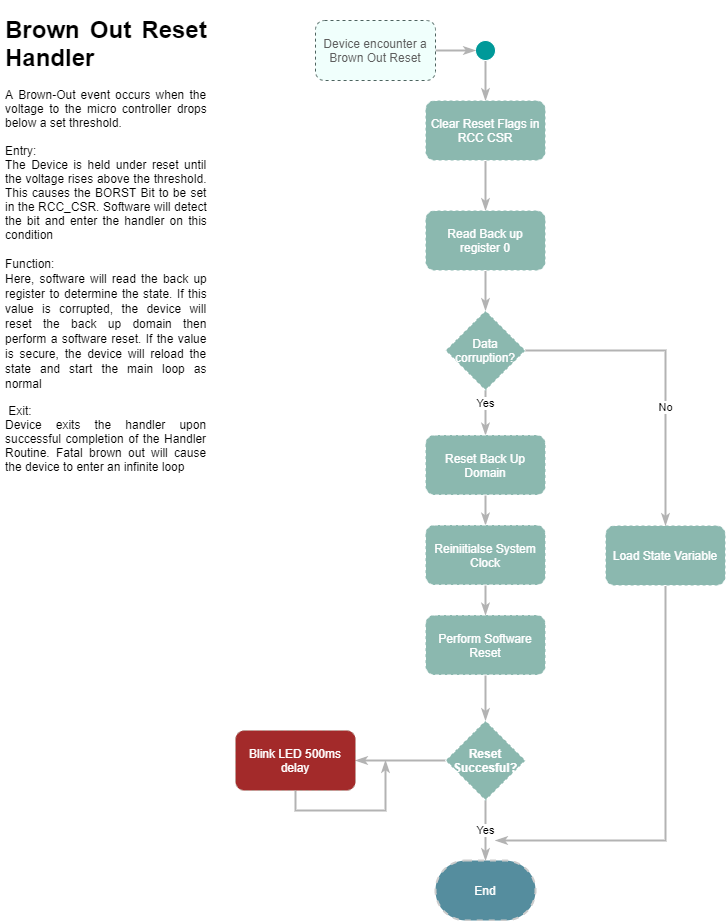

The diagram above was exported from draw.io. Its source (the exported page's mxGraphModel, read from the mxfile embedded in the PNG):
<mxGraphModel dx="1038" dy="499" grid="1" gridSize="10" guides="1" tooltips="1" connect="1" arrows="1" fold="1" page="1" pageScale="1" pageWidth="827" pageHeight="1169" math="0" shadow="0">
  <root>
    <mxCell id="WIyWlLk6GJQsqaUBKTNV-0" />
    <mxCell id="WIyWlLk6GJQsqaUBKTNV-1" parent="WIyWlLk6GJQsqaUBKTNV-0" />
    <mxCell id="HG-C-pwx0BlluXvMXahK-16" style="edgeStyle=orthogonalEdgeStyle;rounded=0;orthogonalLoop=1;jettySize=auto;html=1;endArrow=classicThin;endFill=1;strokeColor=#B3B3B3;strokeWidth=2;" parent="WIyWlLk6GJQsqaUBKTNV-1" source="HG-C-pwx0BlluXvMXahK-1" target="HG-C-pwx0BlluXvMXahK-17" edge="1">
      <mxGeometry relative="1" as="geometry">
        <mxPoint x="520" y="160" as="targetPoint" />
      </mxGeometry>
    </mxCell>
    <mxCell id="HG-C-pwx0BlluXvMXahK-1" value="" style="ellipse;html=1;labelPosition=left;verticalLabelPosition=bottom;spacingBottom=10;align=right;verticalAlign=bottom;resizable=0;fillColor=#009999;strokeColor=#FFFFFF;" parent="WIyWlLk6GJQsqaUBKTNV-1" vertex="1">
      <mxGeometry x="510" y="70" width="20" height="20" as="geometry" />
    </mxCell>
    <mxCell id="HG-C-pwx0BlluXvMXahK-4" value="&lt;h1 style=&quot;text-align: justify&quot;&gt;Brown Out Reset Handler&lt;/h1&gt;&lt;div style=&quot;text-align: justify&quot;&gt;A Brown-Out event occurs when the voltage to the micro controller drops below a set threshold.&lt;/div&gt;&lt;div style=&quot;text-align: justify&quot;&gt;&lt;br&gt;&lt;/div&gt;&lt;div style=&quot;text-align: justify&quot;&gt;Entry:&lt;/div&gt;&lt;div style=&quot;text-align: justify&quot;&gt;The Device is held under reset until the voltage rises above the threshold. This causes the BORST Bit to be set in the RCC_CSR. Software will detect the bit and enter the handler on this condition&lt;/div&gt;&lt;sub style=&quot;line-height: 12px&quot;&gt;&lt;div style=&quot;text-align: justify&quot;&gt;&lt;span style=&quot;font-size: 12px&quot;&gt;&lt;br&gt;&lt;/span&gt;&lt;/div&gt;&lt;span style=&quot;font-size: 12px&quot;&gt;&lt;div style=&quot;text-align: justify&quot;&gt;&lt;span style=&quot;vertical-align: sub&quot;&gt;Function:&lt;/span&gt;&lt;/div&gt;&lt;div style=&quot;text-align: justify&quot;&gt;&lt;span style=&quot;vertical-align: sub&quot;&gt;Here, software will read the back up register to determine the state. If this value is corrupted, the device will reset the back up domain then perform a software reset. If the value is secure, the device will reload the state and start the main loop as normal&lt;/span&gt;&lt;/div&gt;&lt;/span&gt;&lt;div style=&quot;text-align: justify&quot;&gt;&lt;span style=&quot;vertical-align: sub ; font-size: 12px&quot;&gt;&amp;nbsp;&lt;/span&gt;&lt;/div&gt;&lt;/sub&gt;&lt;div style=&quot;text-align: justify&quot;&gt;&amp;nbsp;Exit:&lt;/div&gt;&lt;div style=&quot;text-align: justify&quot;&gt;Device exits the handler upon successful completion of the Handler Routine. Fatal brown out will cause the device to enter an infinite loop&lt;/div&gt;" style="text;html=1;strokeColor=none;fillColor=none;spacing=5;spacingTop=-20;whiteSpace=wrap;overflow=hidden;rounded=0;" parent="WIyWlLk6GJQsqaUBKTNV-1" vertex="1">
      <mxGeometry x="35" y="40" width="210" height="520" as="geometry" />
    </mxCell>
    <mxCell id="HG-C-pwx0BlluXvMXahK-15" style="edgeStyle=orthogonalEdgeStyle;rounded=0;orthogonalLoop=1;jettySize=auto;html=1;entryX=0;entryY=0.5;entryDx=0;entryDy=0;strokeWidth=2;strokeColor=#B3B3B3;endArrow=classicThin;endFill=1;" parent="WIyWlLk6GJQsqaUBKTNV-1" source="HG-C-pwx0BlluXvMXahK-11" target="HG-C-pwx0BlluXvMXahK-1" edge="1">
      <mxGeometry relative="1" as="geometry" />
    </mxCell>
    <mxCell id="HG-C-pwx0BlluXvMXahK-11" value="&lt;font color=&quot;#5e5e5e&quot;&gt;Device encounter a Brown Out Reset&lt;/font&gt;" style="rounded=1;whiteSpace=wrap;html=1;dashed=1;strokeColor=#4D635F;fillColor=#F0FFFC;" parent="WIyWlLk6GJQsqaUBKTNV-1" vertex="1">
      <mxGeometry x="350" y="50" width="120" height="60" as="geometry" />
    </mxCell>
    <mxCell id="HG-C-pwx0BlluXvMXahK-18" style="edgeStyle=orthogonalEdgeStyle;rounded=0;orthogonalLoop=1;jettySize=auto;html=1;endArrow=classicThin;endFill=1;strokeColor=#B3B3B3;strokeWidth=2;" parent="WIyWlLk6GJQsqaUBKTNV-1" source="HG-C-pwx0BlluXvMXahK-17" target="HG-C-pwx0BlluXvMXahK-19" edge="1">
      <mxGeometry relative="1" as="geometry">
        <mxPoint x="520" y="250" as="targetPoint" />
      </mxGeometry>
    </mxCell>
    <mxCell id="HG-C-pwx0BlluXvMXahK-17" value="&lt;font color=&quot;#ffffff&quot;&gt;Clear Reset Flags in RCC CSR&lt;/font&gt;" style="rounded=1;whiteSpace=wrap;html=1;dashed=1;strokeColor=#FFFFFF;fillColor=#8BB8AF;" parent="WIyWlLk6GJQsqaUBKTNV-1" vertex="1">
      <mxGeometry x="460" y="130" width="120" height="60" as="geometry" />
    </mxCell>
    <mxCell id="HG-C-pwx0BlluXvMXahK-20" style="edgeStyle=orthogonalEdgeStyle;rounded=0;orthogonalLoop=1;jettySize=auto;html=1;endArrow=classicThin;endFill=1;strokeColor=#B3B3B3;strokeWidth=2;entryX=0.5;entryY=0;entryDx=0;entryDy=0;" parent="WIyWlLk6GJQsqaUBKTNV-1" source="HG-C-pwx0BlluXvMXahK-19" target="HG-C-pwx0BlluXvMXahK-22" edge="1">
      <mxGeometry relative="1" as="geometry">
        <mxPoint x="520" y="360" as="targetPoint" />
      </mxGeometry>
    </mxCell>
    <mxCell id="HG-C-pwx0BlluXvMXahK-19" value="&lt;font color=&quot;#ffffff&quot;&gt;Read Back up register 0&lt;/font&gt;" style="rounded=1;whiteSpace=wrap;html=1;dashed=1;strokeColor=#FFFFFF;fillColor=#8BB8AF;" parent="WIyWlLk6GJQsqaUBKTNV-1" vertex="1">
      <mxGeometry x="460" y="240" width="120" height="60" as="geometry" />
    </mxCell>
    <mxCell id="HG-C-pwx0BlluXvMXahK-23" value="Yes" style="edgeStyle=orthogonalEdgeStyle;rounded=0;orthogonalLoop=1;jettySize=auto;html=1;endArrow=classicThin;endFill=1;strokeColor=#B3B3B3;strokeWidth=2;exitX=0.5;exitY=1;exitDx=0;exitDy=0;" parent="WIyWlLk6GJQsqaUBKTNV-1" source="HG-C-pwx0BlluXvMXahK-22" target="HG-C-pwx0BlluXvMXahK-24" edge="1">
      <mxGeometry x="-0.4286" relative="1" as="geometry">
        <mxPoint x="640" y="440" as="targetPoint" />
        <mxPoint as="offset" />
      </mxGeometry>
    </mxCell>
    <mxCell id="HG-C-pwx0BlluXvMXahK-22" value="&lt;font color=&quot;#ffffff&quot;&gt;Data corruption?&lt;/font&gt;" style="rhombus;whiteSpace=wrap;html=1;dashed=1;strokeColor=#FFFFFF;fillColor=#8BB8AF;" parent="WIyWlLk6GJQsqaUBKTNV-1" vertex="1">
      <mxGeometry x="480" y="340" width="80" height="80" as="geometry" />
    </mxCell>
    <mxCell id="HG-C-pwx0BlluXvMXahK-30" style="edgeStyle=orthogonalEdgeStyle;rounded=0;orthogonalLoop=1;jettySize=auto;html=1;endArrow=classicThin;endFill=1;strokeColor=#B3B3B3;strokeWidth=2;" parent="WIyWlLk6GJQsqaUBKTNV-1" source="HG-C-pwx0BlluXvMXahK-24" target="HG-C-pwx0BlluXvMXahK-27" edge="1">
      <mxGeometry relative="1" as="geometry" />
    </mxCell>
    <mxCell id="HG-C-pwx0BlluXvMXahK-24" value="&lt;font color=&quot;#ffffff&quot;&gt;Reset Back Up Domain&lt;/font&gt;" style="rounded=1;whiteSpace=wrap;html=1;dashed=1;strokeColor=#FFFFFF;fillColor=#8BB8AF;" parent="WIyWlLk6GJQsqaUBKTNV-1" vertex="1">
      <mxGeometry x="460" y="464.5" width="120" height="60" as="geometry" />
    </mxCell>
    <mxCell id="HG-C-pwx0BlluXvMXahK-40" style="edgeStyle=orthogonalEdgeStyle;rounded=0;orthogonalLoop=1;jettySize=auto;html=1;endArrow=classicThin;endFill=1;strokeColor=#B3B3B3;strokeWidth=2;entryX=0.5;entryY=0;entryDx=0;entryDy=0;" parent="WIyWlLk6GJQsqaUBKTNV-1" source="HG-C-pwx0BlluXvMXahK-25" target="HG-C-pwx0BlluXvMXahK-39" edge="1">
      <mxGeometry relative="1" as="geometry">
        <mxPoint x="520" y="760" as="targetPoint" />
      </mxGeometry>
    </mxCell>
    <mxCell id="HG-C-pwx0BlluXvMXahK-25" value="&lt;font color=&quot;#ffffff&quot;&gt;Perform Software Reset&lt;/font&gt;" style="rounded=1;whiteSpace=wrap;html=1;dashed=1;strokeColor=#FFFFFF;fillColor=#8BB8AF;" parent="WIyWlLk6GJQsqaUBKTNV-1" vertex="1">
      <mxGeometry x="460" y="644.5" width="120" height="60" as="geometry" />
    </mxCell>
    <mxCell id="HG-C-pwx0BlluXvMXahK-31" style="edgeStyle=orthogonalEdgeStyle;rounded=0;orthogonalLoop=1;jettySize=auto;html=1;endArrow=classicThin;endFill=1;strokeColor=#B3B3B3;strokeWidth=2;" parent="WIyWlLk6GJQsqaUBKTNV-1" source="HG-C-pwx0BlluXvMXahK-27" target="HG-C-pwx0BlluXvMXahK-25" edge="1">
      <mxGeometry relative="1" as="geometry" />
    </mxCell>
    <mxCell id="HG-C-pwx0BlluXvMXahK-27" value="&lt;font color=&quot;#ffffff&quot;&gt;Reiniitialse System Clock&lt;/font&gt;" style="rounded=1;whiteSpace=wrap;html=1;dashed=1;strokeColor=#FFFFFF;fillColor=#8BB8AF;" parent="WIyWlLk6GJQsqaUBKTNV-1" vertex="1">
      <mxGeometry x="460" y="554.5" width="120" height="60" as="geometry" />
    </mxCell>
    <mxCell id="HG-C-pwx0BlluXvMXahK-36" value="&lt;font color=&quot;#ffffff&quot;&gt;End&lt;/font&gt;" style="strokeWidth=2;html=1;shape=mxgraph.flowchart.terminator;whiteSpace=wrap;dashed=1;fillColor=#558D9E;strokeColor=#CCCCCC;" parent="WIyWlLk6GJQsqaUBKTNV-1" vertex="1">
      <mxGeometry x="470" y="890" width="100" height="60" as="geometry" />
    </mxCell>
    <mxCell id="HG-C-pwx0BlluXvMXahK-47" value="Yes" style="edgeStyle=orthogonalEdgeStyle;rounded=0;orthogonalLoop=1;jettySize=auto;html=1;exitX=0.5;exitY=1;exitDx=0;exitDy=0;endArrow=classicThin;endFill=1;strokeColor=#B3B3B3;strokeWidth=2;" parent="WIyWlLk6GJQsqaUBKTNV-1" source="HG-C-pwx0BlluXvMXahK-39" target="HG-C-pwx0BlluXvMXahK-36" edge="1">
      <mxGeometry relative="1" as="geometry" />
    </mxCell>
    <mxCell id="HG-C-pwx0BlluXvMXahK-49" style="edgeStyle=orthogonalEdgeStyle;rounded=0;orthogonalLoop=1;jettySize=auto;html=1;endArrow=classicThin;endFill=1;strokeColor=#B3B3B3;strokeWidth=2;entryX=1;entryY=0.5;entryDx=0;entryDy=0;" parent="WIyWlLk6GJQsqaUBKTNV-1" source="HG-C-pwx0BlluXvMXahK-39" target="HG-C-pwx0BlluXvMXahK-52" edge="1">
      <mxGeometry relative="1" as="geometry">
        <mxPoint x="400" y="790" as="targetPoint" />
      </mxGeometry>
    </mxCell>
    <mxCell id="HG-C-pwx0BlluXvMXahK-39" value="&lt;font color=&quot;#ffffff&quot;&gt;Reset Succesful?&lt;/font&gt;" style="rhombus;whiteSpace=wrap;html=1;dashed=1;strokeColor=#FFFFFF;fillColor=#8BB8AF;fontStyle=1" parent="WIyWlLk6GJQsqaUBKTNV-1" vertex="1">
      <mxGeometry x="480" y="750" width="80" height="80" as="geometry" />
    </mxCell>
    <mxCell id="HG-C-pwx0BlluXvMXahK-48" style="edgeStyle=orthogonalEdgeStyle;rounded=0;orthogonalLoop=1;jettySize=auto;html=1;endArrow=classicThin;endFill=1;strokeColor=#B3B3B3;strokeWidth=2;exitX=0.5;exitY=1;exitDx=0;exitDy=0;" parent="WIyWlLk6GJQsqaUBKTNV-1" source="HG-C-pwx0BlluXvMXahK-44" edge="1">
      <mxGeometry relative="1" as="geometry">
        <mxPoint x="530" y="870" as="targetPoint" />
        <Array as="points">
          <mxPoint x="700" y="870" />
        </Array>
      </mxGeometry>
    </mxCell>
    <mxCell id="HG-C-pwx0BlluXvMXahK-44" value="&lt;font color=&quot;#ffffff&quot;&gt;Load State Variable&lt;/font&gt;" style="rounded=1;whiteSpace=wrap;html=1;dashed=1;strokeColor=#FFFFFF;fillColor=#8BB8AF;" parent="WIyWlLk6GJQsqaUBKTNV-1" vertex="1">
      <mxGeometry x="640" y="555" width="120" height="60" as="geometry" />
    </mxCell>
    <mxCell id="HG-C-pwx0BlluXvMXahK-45" value="No" style="edgeStyle=orthogonalEdgeStyle;rounded=0;orthogonalLoop=1;jettySize=auto;html=1;endArrow=classicThin;endFill=1;strokeColor=#B3B3B3;strokeWidth=2;exitX=1;exitY=0.5;exitDx=0;exitDy=0;entryX=0.5;entryY=0;entryDx=0;entryDy=0;" parent="WIyWlLk6GJQsqaUBKTNV-1" source="HG-C-pwx0BlluXvMXahK-22" target="HG-C-pwx0BlluXvMXahK-44" edge="1">
      <mxGeometry x="-0.0667" y="-50" relative="1" as="geometry">
        <mxPoint x="730" y="370" as="sourcePoint" />
        <mxPoint x="729.5" y="410" as="targetPoint" />
        <mxPoint x="50" y="50" as="offset" />
      </mxGeometry>
    </mxCell>
    <mxCell id="HG-C-pwx0BlluXvMXahK-53" style="edgeStyle=orthogonalEdgeStyle;rounded=0;orthogonalLoop=1;jettySize=auto;html=1;endArrow=classicThin;endFill=1;strokeColor=#B3B3B3;strokeWidth=2;" parent="WIyWlLk6GJQsqaUBKTNV-1" source="HG-C-pwx0BlluXvMXahK-52" edge="1">
      <mxGeometry relative="1" as="geometry">
        <mxPoint x="420" y="790" as="targetPoint" />
        <Array as="points">
          <mxPoint x="330" y="840" />
          <mxPoint x="420" y="840" />
        </Array>
      </mxGeometry>
    </mxCell>
    <mxCell id="HG-C-pwx0BlluXvMXahK-52" value="&lt;font color=&quot;#ffffff&quot;&gt;Blink LED 500ms delay&lt;/font&gt;" style="rounded=1;whiteSpace=wrap;html=1;dashed=1;strokeColor=#B8A197;fillColor=#A32A2A;" parent="WIyWlLk6GJQsqaUBKTNV-1" vertex="1">
      <mxGeometry x="270" y="760" width="120" height="60" as="geometry" />
    </mxCell>
  </root>
</mxGraphModel>